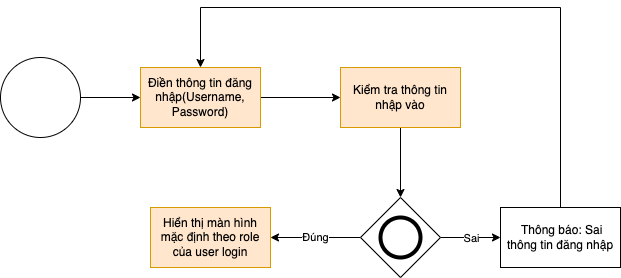

The diagram above was exported from draw.io. Its source (the exported page's mxGraphModel, read from the mxfile embedded in the PNG):
<mxGraphModel dx="1018" dy="661" grid="1" gridSize="10" guides="1" tooltips="1" connect="1" arrows="1" fold="1" page="1" pageScale="1" pageWidth="1654" pageHeight="1169" background="none" math="0" shadow="0">
  <root>
    <mxCell id="0" />
    <mxCell id="1" parent="0" />
    <mxCell id="n4usTW0NZ44dMItvbxoK-3" value="" style="edgeStyle=orthogonalEdgeStyle;rounded=0;orthogonalLoop=1;jettySize=auto;html=1;" parent="1" source="n4usTW0NZ44dMItvbxoK-1" target="n4usTW0NZ44dMItvbxoK-2" edge="1">
      <mxGeometry relative="1" as="geometry" />
    </mxCell>
    <mxCell id="n4usTW0NZ44dMItvbxoK-1" value="" style="ellipse;whiteSpace=wrap;html=1;aspect=fixed;" parent="1" vertex="1">
      <mxGeometry x="90" y="140" width="80" height="80" as="geometry" />
    </mxCell>
    <mxCell id="n4usTW0NZ44dMItvbxoK-5" value="" style="edgeStyle=orthogonalEdgeStyle;rounded=0;orthogonalLoop=1;jettySize=auto;html=1;" parent="1" source="n4usTW0NZ44dMItvbxoK-2" target="n4usTW0NZ44dMItvbxoK-4" edge="1">
      <mxGeometry relative="1" as="geometry" />
    </mxCell>
    <mxCell id="n4usTW0NZ44dMItvbxoK-2" value="Điền thông tin đăng nhập(Username, Password)" style="whiteSpace=wrap;html=1;fillColor=#ffe6cc;strokeColor=#d79b00;" parent="1" vertex="1">
      <mxGeometry x="230" y="150" width="120" height="60" as="geometry" />
    </mxCell>
    <mxCell id="n4usTW0NZ44dMItvbxoK-7" value="" style="edgeStyle=orthogonalEdgeStyle;rounded=0;orthogonalLoop=1;jettySize=auto;html=1;" parent="1" source="n4usTW0NZ44dMItvbxoK-4" target="n4usTW0NZ44dMItvbxoK-6" edge="1">
      <mxGeometry relative="1" as="geometry" />
    </mxCell>
    <mxCell id="n4usTW0NZ44dMItvbxoK-4" value="Kiểm tra thông tin nhập vào" style="whiteSpace=wrap;html=1;fillColor=#ffe6cc;strokeColor=#d79b00;" parent="1" vertex="1">
      <mxGeometry x="430" y="150" width="120" height="60" as="geometry" />
    </mxCell>
    <mxCell id="n4usTW0NZ44dMItvbxoK-21" value="Đúng" style="edgeStyle=orthogonalEdgeStyle;rounded=0;orthogonalLoop=1;jettySize=auto;html=1;entryX=1;entryY=0.5;entryDx=0;entryDy=0;" parent="1" source="n4usTW0NZ44dMItvbxoK-6" target="SsAiOYOnKTShBhPhtC2F-1" edge="1">
      <mxGeometry relative="1" as="geometry">
        <mxPoint x="390" y="320" as="targetPoint" />
      </mxGeometry>
    </mxCell>
    <mxCell id="n4usTW0NZ44dMItvbxoK-23" value="" style="edgeStyle=orthogonalEdgeStyle;rounded=0;orthogonalLoop=1;jettySize=auto;html=1;" parent="1" source="n4usTW0NZ44dMItvbxoK-6" target="n4usTW0NZ44dMItvbxoK-22" edge="1">
      <mxGeometry relative="1" as="geometry" />
    </mxCell>
    <mxCell id="SsAiOYOnKTShBhPhtC2F-3" value="Sai" style="edgeLabel;html=1;align=center;verticalAlign=middle;resizable=0;points=[];" vertex="1" connectable="0" parent="n4usTW0NZ44dMItvbxoK-23">
      <mxGeometry relative="1" as="geometry">
        <mxPoint as="offset" />
      </mxGeometry>
    </mxCell>
    <mxCell id="n4usTW0NZ44dMItvbxoK-6" value="" style="rhombus;whiteSpace=wrap;html=1;" parent="1" vertex="1">
      <mxGeometry x="450" y="280" width="80" height="80" as="geometry" />
    </mxCell>
    <mxCell id="n4usTW0NZ44dMItvbxoK-8" value="" style="ellipse;whiteSpace=wrap;html=1;aspect=fixed;strokeWidth=4;" parent="1" vertex="1">
      <mxGeometry x="470" y="300" width="40" height="40" as="geometry" />
    </mxCell>
    <mxCell id="SsAiOYOnKTShBhPhtC2F-2" style="edgeStyle=orthogonalEdgeStyle;rounded=0;orthogonalLoop=1;jettySize=auto;html=1;entryX=0.5;entryY=0;entryDx=0;entryDy=0;" edge="1" parent="1" source="n4usTW0NZ44dMItvbxoK-22" target="n4usTW0NZ44dMItvbxoK-2">
      <mxGeometry relative="1" as="geometry">
        <mxPoint x="290" y="140" as="targetPoint" />
        <Array as="points">
          <mxPoint x="650" y="90" />
          <mxPoint x="290" y="90" />
        </Array>
      </mxGeometry>
    </mxCell>
    <mxCell id="n4usTW0NZ44dMItvbxoK-22" value="&amp;nbsp;Thông báo: Sai thông tin đăng nhập" style="whiteSpace=wrap;html=1;" parent="1" vertex="1">
      <mxGeometry x="590" y="290" width="120" height="60" as="geometry" />
    </mxCell>
    <mxCell id="SsAiOYOnKTShBhPhtC2F-1" value="Hiển thị màn hình mặc định theo role của user login" style="whiteSpace=wrap;html=1;fillColor=#ffe6cc;strokeColor=#d79b00;" vertex="1" parent="1">
      <mxGeometry x="240" y="290" width="120" height="60" as="geometry" />
    </mxCell>
  </root>
</mxGraphModel>